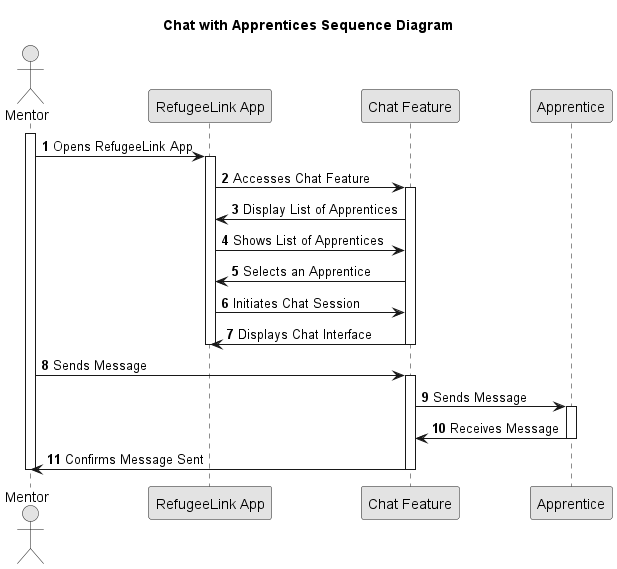

The diagram above was rendered by PlantUML. Its source (embedded in the PNG):
@startuml
skinparam monochrome true
skinparam packageStyle rectangle
skinparam shadowing false

title Chat with Apprentices Sequence Diagram

autonumber

actor Mentor
participant "RefugeeLink App" as app
participant "Chat Feature" as chat
participant "Apprentice" as apprentice

activate Mentor

Mentor -> app : Opens RefugeeLink App
activate app
    app -> chat : Accesses Chat Feature
    activate chat
        chat -> app : Display List of Apprentices
        app -> chat : Shows List of Apprentices
        chat -> app : Selects an Apprentice
        app -> chat : Initiates Chat Session
        chat -> app : Displays Chat Interface
    deactivate chat
deactivate app

Mentor -> chat : Sends Message
activate chat
    chat -> apprentice : Sends Message
    activate apprentice
        apprentice -> chat : Receives Message
    deactivate apprentice
    chat -> Mentor : Confirms Message Sent
deactivate chat

deactivate Mentor
@enduml